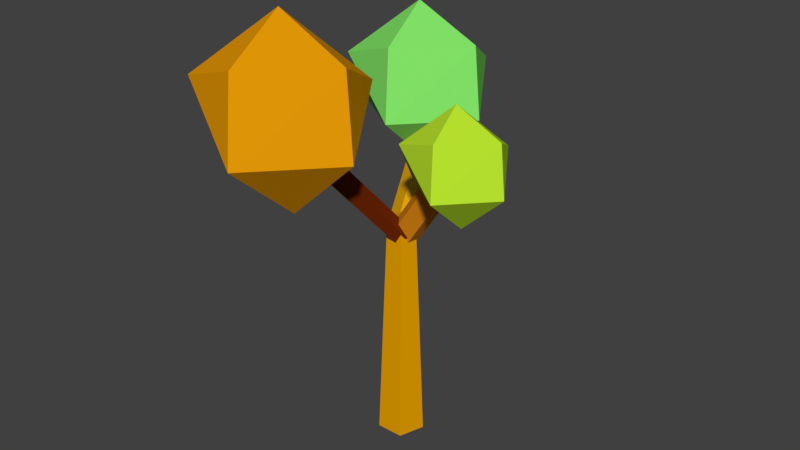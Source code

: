 # Source: dumbTree2.blend  (saved by Blender 2.79.0; exported with 4.5.12 LTS)
import bpy
from mathutils import Matrix  # noqa: F401  (used for matrix-valued properties, if any)

bpy.ops.wm.read_factory_settings(use_empty=True)
scene = bpy.context.scene
scene.name = 'Scene'

# ---- collections
col_collection_1 = bpy.data.collections.new('Collection 1'); scene.collection.children.link(col_collection_1)

# ---- materials (node trees are filled in below, after node groups)
mat_material_002 = bpy.data.materials.new('Material.002')
mat_material_002.alpha_threshold = 0.0
mat_material_002.use_transparent_shadow = False
mat_material_002.diffuse_color = (0.2753, 0.8, 0.03104, 1.0)
mat_material_002.roughness = 0.5
mat_material_002.specular_intensity = 0.0
mat_material_003 = bpy.data.materials.new('Material.003')
mat_material_003.alpha_threshold = 0.0
mat_material_003.use_transparent_shadow = False
mat_material_003.diffuse_color = (0.8, 0.1664, 0.04898, 1.0)
mat_material_003.roughness = 0.5
mat_material_003.specular_intensity = 0.0
mat_material_004 = bpy.data.materials.new('Material.004')
mat_material_004.alpha_threshold = 0.0
mat_material_004.use_transparent_shadow = False
mat_material_004.diffuse_color = (0.7121, 0.9141, 1.0, 1.0)
mat_material_004.roughness = 0.5
mat_material_004.specular_intensity = 0.0
mat_material_013 = bpy.data.materials.new('Material.013')
mat_material_013.alpha_threshold = 0.0
mat_material_013.use_transparent_shadow = False
mat_material_013.diffuse_color = (0.8, 0.1631, 0.0, 1.0)
mat_material_013.roughness = 0.5
mat_material_013.specular_intensity = 0.0
mat_material_056 = bpy.data.materials.new('Material.056')
mat_material_056.alpha_threshold = 0.0
mat_material_056.use_transparent_shadow = False
mat_material_056.diffuse_color = (0.1373, 0.078, 0.01108, 1.0)
mat_material_056.roughness = 0.5
mat_material_057 = bpy.data.materials.new('Material.057')
mat_material_057.alpha_threshold = 0.0
mat_material_057.use_transparent_shadow = False
mat_material_057.diffuse_color = (0.9576, 1.0, 0.9681, 1.0)
mat_material_057.roughness = 0.5
mat_material_057.specular_intensity = 0.0
mat_material_048 = bpy.data.materials.new('Material.048')
mat_material_048.alpha_threshold = 0.0
mat_material_048.use_transparent_shadow = False
mat_material_048.diffuse_color = (0.326, 0.07715, 0.03769, 1.0)
mat_material_048.roughness = 0.5
mat_material_045 = bpy.data.materials.new('Material.045')
mat_material_045.alpha_threshold = 0.0
mat_material_045.use_transparent_shadow = False
mat_material_045.diffuse_color = (0.0, 0.8, 0.01099, 1.0)
mat_material_045.roughness = 0.5
mat_material_046 = bpy.data.materials.new('Material.046')
mat_material_046.alpha_threshold = 0.0
mat_material_046.use_transparent_shadow = False
mat_material_046.diffuse_color = (0.3299, 0.8, 0.06834, 1.0)
mat_material_046.roughness = 0.5
mat_material_047 = bpy.data.materials.new('Material.047')
mat_material_047.alpha_threshold = 0.0
mat_material_047.use_transparent_shadow = False
mat_material_047.diffuse_color = (0.1111, 0.8, 0.1939, 1.0)
mat_material_047.roughness = 0.5
mat_material_053 = bpy.data.materials.new('Material.053')
mat_material_053.alpha_threshold = 0.0
mat_material_053.use_transparent_shadow = False
mat_material_053.diffuse_color = (0.8, 0.3986, 0.005779, 1.0)
mat_material_053.roughness = 0.5
mat_material_050 = bpy.data.materials.new('Material.050')
mat_material_050.alpha_threshold = 0.0
mat_material_050.use_transparent_shadow = False
mat_material_050.diffuse_color = (0.8, 0.3252, 0.002366, 1.0)
mat_material_050.roughness = 0.5
mat_material_055 = bpy.data.materials.new('Material.055')
mat_material_055.alpha_threshold = 0.0
mat_material_055.use_transparent_shadow = False
mat_material_055.diffuse_color = (0.1758, 0.0238, 0.002405, 1.0)
mat_material_055.roughness = 0.5
mat_material_054 = bpy.data.materials.new('Material.054')
mat_material_054.alpha_threshold = 0.0
mat_material_054.use_transparent_shadow = False
mat_material_054.diffuse_color = (0.8, 0.2791, 0.009789, 1.0)
mat_material_054.roughness = 0.5
mat_material_052 = bpy.data.materials.new('Material.052')
mat_material_052.alpha_threshold = 0.0
mat_material_052.use_transparent_shadow = False
mat_material_052.diffuse_color = (0.8, 0.3557, 0.0, 1.0)
mat_material_052.roughness = 0.5
mat_material_049 = bpy.data.materials.new('Material.049')
mat_material_049.alpha_threshold = 0.0
mat_material_049.use_transparent_shadow = False
mat_material_049.diffuse_color = (0.2323, 0.8, 0.1423, 1.0)
mat_material_049.roughness = 0.5
mat_material_051 = bpy.data.materials.new('Material.051')
mat_material_051.alpha_threshold = 0.0
mat_material_051.use_transparent_shadow = False
mat_material_051.diffuse_color = (0.5003, 0.8, 0.03034, 1.0)
mat_material_051.roughness = 0.5
mat_material_001 = bpy.data.materials.new('Material.001')
mat_material_001.alpha_threshold = 0.0
mat_material_001.use_transparent_shadow = False
mat_material_001.diffuse_color = (0.01251, 0.2667, 0.02188, 1.0)
mat_material_001.roughness = 0.5
mat_material_044 = bpy.data.materials.new('Material.044')
mat_material_044.alpha_threshold = 0.0
mat_material_044.use_transparent_shadow = False
mat_material_044.diffuse_color = (0.07639, 0.03277, 0.01991, 1.0)
mat_material_044.roughness = 0.5
mat_material_023 = bpy.data.materials.new('Material.023')
mat_material_023.alpha_threshold = 0.0
mat_material_023.use_transparent_shadow = False
mat_material_023.diffuse_color = (0.2753, 0.8, 0.03104, 1.0)
mat_material_023.roughness = 0.5
mat_material_023.specular_intensity = 0.0
mat_material_022 = bpy.data.materials.new('Material.022')
mat_material_022.alpha_threshold = 0.0
mat_material_022.use_transparent_shadow = False
mat_material_022.diffuse_color = (0.8, 0.1664, 0.04898, 1.0)
mat_material_022.roughness = 0.5
mat_material_022.specular_intensity = 0.0
mat_material_021 = bpy.data.materials.new('Material.021')
mat_material_021.alpha_threshold = 0.0
mat_material_021.use_transparent_shadow = False
mat_material_021.diffuse_color = (0.7121, 0.9141, 1.0, 1.0)
mat_material_021.roughness = 0.5
mat_material_021.specular_intensity = 0.0
mat_material_020 = bpy.data.materials.new('Material.020')
mat_material_020.alpha_threshold = 0.0
mat_material_020.use_transparent_shadow = False
mat_material_020.diffuse_color = (0.8, 0.1631, 0.0, 1.0)
mat_material_020.roughness = 0.5
mat_material_020.specular_intensity = 0.0
mat_material_027 = bpy.data.materials.new('Material.027')
mat_material_027.alpha_threshold = 0.0
mat_material_027.use_transparent_shadow = False
mat_material_027.diffuse_color = (0.2753, 0.8, 0.03104, 1.0)
mat_material_027.roughness = 0.5
mat_material_027.specular_intensity = 0.0
mat_material_026 = bpy.data.materials.new('Material.026')
mat_material_026.alpha_threshold = 0.0
mat_material_026.use_transparent_shadow = False
mat_material_026.diffuse_color = (0.8, 0.1664, 0.04898, 1.0)
mat_material_026.roughness = 0.5
mat_material_026.specular_intensity = 0.0
mat_material_025 = bpy.data.materials.new('Material.025')
mat_material_025.alpha_threshold = 0.0
mat_material_025.use_transparent_shadow = False
mat_material_025.diffuse_color = (0.7121, 0.9141, 1.0, 1.0)
mat_material_025.roughness = 0.5
mat_material_025.specular_intensity = 0.0
mat_material_024 = bpy.data.materials.new('Material.024')
mat_material_024.alpha_threshold = 0.0
mat_material_024.use_transparent_shadow = False
mat_material_024.diffuse_color = (0.8, 0.1631, 0.0, 1.0)
mat_material_024.roughness = 0.5
mat_material_024.specular_intensity = 0.0
mat_material_031 = bpy.data.materials.new('Material.031')
mat_material_031.alpha_threshold = 0.0
mat_material_031.use_transparent_shadow = False
mat_material_031.diffuse_color = (0.2753, 0.8, 0.03104, 1.0)
mat_material_031.roughness = 0.5
mat_material_031.specular_intensity = 0.0
mat_material_030 = bpy.data.materials.new('Material.030')
mat_material_030.alpha_threshold = 0.0
mat_material_030.use_transparent_shadow = False
mat_material_030.diffuse_color = (0.8, 0.1664, 0.04898, 1.0)
mat_material_030.roughness = 0.5
mat_material_030.specular_intensity = 0.0
mat_material_029 = bpy.data.materials.new('Material.029')
mat_material_029.alpha_threshold = 0.0
mat_material_029.use_transparent_shadow = False
mat_material_029.diffuse_color = (0.7121, 0.9141, 1.0, 1.0)
mat_material_029.roughness = 0.5
mat_material_029.specular_intensity = 0.0
mat_material_028 = bpy.data.materials.new('Material.028')
mat_material_028.alpha_threshold = 0.0
mat_material_028.use_transparent_shadow = False
mat_material_028.diffuse_color = (0.8, 0.1631, 0.0, 1.0)
mat_material_028.roughness = 0.5
mat_material_028.specular_intensity = 0.0
mat_material_035 = bpy.data.materials.new('Material.035')
mat_material_035.alpha_threshold = 0.0
mat_material_035.use_transparent_shadow = False
mat_material_035.diffuse_color = (0.2753, 0.8, 0.03104, 1.0)
mat_material_035.roughness = 0.5
mat_material_035.specular_intensity = 0.0
mat_material_034 = bpy.data.materials.new('Material.034')
mat_material_034.alpha_threshold = 0.0
mat_material_034.use_transparent_shadow = False
mat_material_034.diffuse_color = (0.8, 0.1664, 0.04898, 1.0)
mat_material_034.roughness = 0.5
mat_material_034.specular_intensity = 0.0
mat_material_033 = bpy.data.materials.new('Material.033')
mat_material_033.alpha_threshold = 0.0
mat_material_033.use_transparent_shadow = False
mat_material_033.diffuse_color = (0.7121, 0.9141, 1.0, 1.0)
mat_material_033.roughness = 0.5
mat_material_033.specular_intensity = 0.0
mat_material_032 = bpy.data.materials.new('Material.032')
mat_material_032.alpha_threshold = 0.0
mat_material_032.use_transparent_shadow = False
mat_material_032.diffuse_color = (0.8, 0.1631, 0.0, 1.0)
mat_material_032.roughness = 0.5
mat_material_032.specular_intensity = 0.0
mat_material_039 = bpy.data.materials.new('Material.039')
mat_material_039.alpha_threshold = 0.0
mat_material_039.use_transparent_shadow = False
mat_material_039.diffuse_color = (0.2753, 0.8, 0.03104, 1.0)
mat_material_039.roughness = 0.5
mat_material_039.specular_intensity = 0.0
mat_material_038 = bpy.data.materials.new('Material.038')
mat_material_038.alpha_threshold = 0.0
mat_material_038.use_transparent_shadow = False
mat_material_038.diffuse_color = (0.8, 0.1664, 0.04898, 1.0)
mat_material_038.roughness = 0.5
mat_material_038.specular_intensity = 0.0
mat_material_037 = bpy.data.materials.new('Material.037')
mat_material_037.alpha_threshold = 0.0
mat_material_037.use_transparent_shadow = False
mat_material_037.diffuse_color = (0.7121, 0.9141, 1.0, 1.0)
mat_material_037.roughness = 0.5
mat_material_037.specular_intensity = 0.0
mat_material_036 = bpy.data.materials.new('Material.036')
mat_material_036.alpha_threshold = 0.0
mat_material_036.use_transparent_shadow = False
mat_material_036.diffuse_color = (0.8, 0.1631, 0.0, 1.0)
mat_material_036.roughness = 0.5
mat_material_036.specular_intensity = 0.0
mat_material_043 = bpy.data.materials.new('Material.043')
mat_material_043.alpha_threshold = 0.0
mat_material_043.use_transparent_shadow = False
mat_material_043.diffuse_color = (0.2753, 0.8, 0.03104, 1.0)
mat_material_043.roughness = 0.5
mat_material_043.specular_intensity = 0.0
mat_material_042 = bpy.data.materials.new('Material.042')
mat_material_042.alpha_threshold = 0.0
mat_material_042.use_transparent_shadow = False
mat_material_042.diffuse_color = (0.8, 0.1664, 0.04898, 1.0)
mat_material_042.roughness = 0.5
mat_material_042.specular_intensity = 0.0
mat_material_041 = bpy.data.materials.new('Material.041')
mat_material_041.alpha_threshold = 0.0
mat_material_041.use_transparent_shadow = False
mat_material_041.diffuse_color = (0.7121, 0.9141, 1.0, 1.0)
mat_material_041.roughness = 0.5
mat_material_041.specular_intensity = 0.0
mat_material_040 = bpy.data.materials.new('Material.040')
mat_material_040.alpha_threshold = 0.0
mat_material_040.use_transparent_shadow = False
mat_material_040.diffuse_color = (0.8, 0.1631, 0.0, 1.0)
mat_material_040.roughness = 0.5
mat_material_040.specular_intensity = 0.0

# ---- material node trees

# ---- world
world_world = bpy.data.worlds.new('World'); scene.world = world_world
world_world.color = (0.05088, 0.05088, 0.05088)
world_world.use_sun_shadow = False
world_world.sun_shadow_jitter_overblur = 0.0
world_world.cycles.sampling_method = 'MANUAL'

# ---- meshes
me_plane_049 = bpy.data.meshes.new('Plane.049')
me_plane_049.from_pydata([(0.6461, -0.5053, -0.3594), (0.7466, -0.7156, -0.4649), (0.6349, -0.4998, -0.381), (0.7352, -0.71, -0.4868), (0.6508, -0.4889, -0.3876), (0.7514, -0.6988, -0.4936), (0.6718, -0.4876, -0.3702), (0.7728, -0.6976, -0.4758), (0.6689, -0.4978, -0.3527), (0.7698, -0.7079, -0.458), (0.6921, -0.4365, -0.4808), (0.7953, -0.4358, -0.621), (0.7425, -0.3489, -0.7121), (0.6962, -0.3153, -0.4361), (0.85, -0.3321, -0.5087), (0.5846, -0.3158, -0.5388), (0.6932, -0.199, -0.5388), (0.8351, -0.2644, -0.6205), (0.6776, -0.4606, -0.5956), (0.7109, -0.2278, -0.6623), (0.6087, -0.3321, -0.6614), (0.6438, -0.4968, -0.364), (0.7057, -0.3416, -0.5577), (0.6291, -0.4791, -0.3545), (0.6907, -0.3236, -0.548), (0.6441, -0.4711, -0.3433), (0.706, -0.3155, -0.5366), (0.6681, -0.4839, -0.3458), (0.7305, -0.3285, -0.5392), (0.6679, -0.4997, -0.3586), (0.7303, -0.3446, -0.5522), (0.6517, -0.5084, -0.351), (0.5034, -0.4752, -0.5568), (0.6324, -0.5029, -0.3362), (0.4838, -0.4696, -0.5417), (0.6369, -0.483, -0.3362), (0.4883, -0.4493, -0.5416), (0.6588, -0.4762, -0.3509), (0.5107, -0.4424, -0.5567), (0.668, -0.4919, -0.3601), (0.52, -0.4584, -0.566), (0.6485, -0.5262, -0.004727), (0.6485, -0.5118, -0.3629), (0.613, -0.5004, -0.004727), (0.6267, -0.496, -0.3629), (0.6265, -0.4587, -0.004727), (0.635, -0.4704, -0.3629), (0.6704, -0.4587, -0.004727), (0.6619, -0.4704, -0.3629), (0.6839, -0.5004, -0.004727), (0.6702, -0.496, -0.3629), (0.7384, -0.7766, -0.4275), (0.8328, -0.776, -0.5558), (0.7845, -0.6966, -0.639), (0.7421, -0.6658, -0.3866), (0.8829, -0.6812, -0.453), (0.6401, -0.6663, -0.4805), (0.7395, -0.5594, -0.4805), (0.8692, -0.6192, -0.5552), (0.7251, -0.7987, -0.5324), (0.7556, -0.5858, -0.5935), (0.6622, -0.6812, -0.5927), (0.5029, -0.5171, -0.4522), (0.5659, -0.5167, -0.5377), (0.5337, -0.4637, -0.5932), (0.5054, -0.4432, -0.4249), (0.5993, -0.4535, -0.4692), (0.4374, -0.4435, -0.4875), (0.5036, -0.3722, -0.4875), (0.5901, -0.4121, -0.5374), (0.4941, -0.5318, -0.5222), (0.5144, -0.3898, -0.5629), (0.4521, -0.4535, -0.5623)], [], [(0, 1, 3, 2), (2, 3, 5, 4), (4, 5, 7, 6), (3, 1, 9, 7, 5), (6, 7, 9, 8), (8, 9, 1, 0), (0, 2, 4, 6, 8), (13, 14, 10), (10, 14, 11), (10, 11, 18), (10, 18, 15), (17, 19, 12), (11, 17, 12), (18, 11, 12), (20, 18, 12), (19, 20, 12), (15, 18, 20), (14, 17, 11), (17, 16, 19), (16, 20, 19), (16, 15, 20), (14, 16, 17), (13, 16, 14), (15, 13, 10), (13, 15, 16), (21, 22, 24, 23), (23, 24, 26, 25), (25, 26, 28, 27), (24, 22, 30, 28, 26), (27, 28, 30, 29), (29, 30, 22, 21), (21, 23, 25, 27, 29), (31, 32, 34, 33), (33, 34, 36, 35), (35, 36, 38, 37), (34, 32, 40, 38, 36), (37, 38, 40, 39), (39, 40, 32, 31), (31, 33, 35, 37, 39), (41, 42, 44, 43), (43, 44, 46, 45), (45, 46, 48, 47), (44, 42, 50, 48, 46), (47, 48, 50, 49), (49, 50, 42, 41), (41, 43, 45, 47, 49), (54, 55, 51), (51, 55, 52), (51, 52, 59), (51, 59, 56), (58, 60, 53), (52, 58, 53), (59, 52, 53), (61, 59, 53), (60, 61, 53), (56, 59, 61), (55, 58, 52), (58, 57, 60), (57, 61, 60), (57, 56, 61), (55, 57, 58), (54, 57, 55), (56, 54, 51), (54, 56, 57), (65, 66, 62), (62, 66, 63), (62, 63, 70), (62, 70, 67), (69, 71, 64), (63, 69, 64), (70, 63, 64), (72, 70, 64), (71, 72, 64), (67, 70, 72), (66, 69, 63), (69, 68, 71), (68, 72, 71), (68, 67, 72), (66, 68, 69), (65, 68, 66), (67, 65, 62), (65, 67, 68)])
me_plane_049.polygons.foreach_set('material_index', [10, 10, 10, 10, 10, 10, 10, 11, 11, 11, 11, 11, 11, 11, 11, 11, 11, 11, 11, 11, 11, 11, 11, 11, 11, 12, 12, 12, 12, 12, 12, 12, 13, 13, 13, 13, 13, 13, 13, 14, 14, 14, 14, 14, 14, 14, 15, 15, 15, 15, 15, 15, 15, 15, 15, 15, 15, 15, 15, 15, 15, 15, 15, 15, 16, 16, 16, 16, 16, 16, 16, 16, 16, 16, 16, 16, 16, 16, 16, 16, 16, 16])
me_plane_049.materials.append(mat_material_002)
me_plane_049.materials.append(mat_material_003)
me_plane_049.materials.append(mat_material_004)
me_plane_049.materials.append(mat_material_013)
me_plane_049.materials.append(mat_material_056)
me_plane_049.materials.append(mat_material_057)
me_plane_049.materials.append(mat_material_048)
me_plane_049.materials.append(mat_material_045)
me_plane_049.materials.append(mat_material_046)
me_plane_049.materials.append(mat_material_047)
me_plane_049.materials.append(mat_material_053)
me_plane_049.materials.append(mat_material_050)
me_plane_049.materials.append(mat_material_055)
me_plane_049.materials.append(mat_material_054)
me_plane_049.materials.append(mat_material_052)
me_plane_049.materials.append(mat_material_049)
me_plane_049.materials.append(mat_material_051)
me_plane_049.materials.append(mat_material_001)
me_plane_049.materials.append(mat_material_044)
me_plane_049.materials.append(mat_material_023)
me_plane_049.materials.append(mat_material_022)
me_plane_049.materials.append(mat_material_021)
me_plane_049.materials.append(mat_material_020)
me_plane_049.materials.append(mat_material_027)
me_plane_049.materials.append(mat_material_026)
me_plane_049.materials.append(mat_material_025)
me_plane_049.materials.append(mat_material_024)
me_plane_049.materials.append(mat_material_031)
me_plane_049.materials.append(mat_material_030)
me_plane_049.materials.append(mat_material_029)
me_plane_049.materials.append(mat_material_028)
me_plane_049.materials.append(mat_material_035)
me_plane_049.materials.append(mat_material_034)
me_plane_049.materials.append(mat_material_033)
me_plane_049.materials.append(mat_material_032)
me_plane_049.materials.append(mat_material_039)
me_plane_049.materials.append(mat_material_038)
me_plane_049.materials.append(mat_material_037)
me_plane_049.materials.append(mat_material_036)
me_plane_049.materials.append(mat_material_043)
me_plane_049.materials.append(mat_material_042)
me_plane_049.materials.append(mat_material_041)
me_plane_049.materials.append(mat_material_040)
me_plane_049.use_remesh_preserve_volume = False
me_plane_049.use_remesh_preserve_attributes = False
me_plane_049.use_mirror_vertex_groups = False
me_plane_049.update()

# ---- objects
ob_tree_042 = bpy.data.objects.new('tREE.042', me_plane_049)

# ---- transforms, parenting, visibility, modifiers, constraints
ob_tree_042.location = (2.28, -1.94, -0.04554)
ob_tree_042.scale = (-3.829, -3.829, -3.829)
ob_tree_042.lineart.crease_threshold = 0.0

# ---- collection membership
col_collection_1.objects.link(ob_tree_042)

# ---- scene / render settings (as saved in the file)
scene.frame_start = 1; scene.frame_end = 250; scene.frame_set(1)
scene.render.engine = 'BLENDER_EEVEE_NEXT'
scene.render.resolution_percentage = 50
scene.render.dither_intensity = 0.0
scene.cycles.use_denoising = False
scene.cycles.samples = 128
scene.cycles.sampling_pattern = 'TABULATED_SOBOL'
scene.cycles.use_adaptive_sampling = False
scene.cycles.use_light_tree = False
scene.cycles.blur_glossy = 0.0
scene.cycles.sample_clamp_indirect = 0.0
scene.view_settings.view_transform = 'Standard'
bpy.context.view_layer.update()

# ---- added for rendering (the .blend has no active camera and no usable light): camera, sun
cam_auto = bpy.data.cameras.new('AutoCamera')
cam_auto.lens = 50.0
cam_auto.sensor_width = 36.0
cam_auto.clip_end = 1000.0
ob_auto_camera = bpy.data.objects.new('AutoCamera', cam_auto)
scene.collection.objects.link(ob_auto_camera)
ob_auto_camera.location = (3.39703, -4.40336, 4.24217)
ob_auto_camera.rotation_euler = (1.09748, -7.21219e-08, 0.694738)
scene.camera = ob_auto_camera
light_auto_sun = bpy.data.lights.new('AutoSun', 'SUN')
light_auto_sun.energy = 3.0
light_auto_sun.angle = 0.0523599
ob_auto_sun = bpy.data.objects.new('AutoSun', light_auto_sun)
scene.collection.objects.link(ob_auto_sun)
ob_auto_sun.rotation_euler = (0.872665, 0.174533, 0.523599)
bpy.context.view_layer.update()
